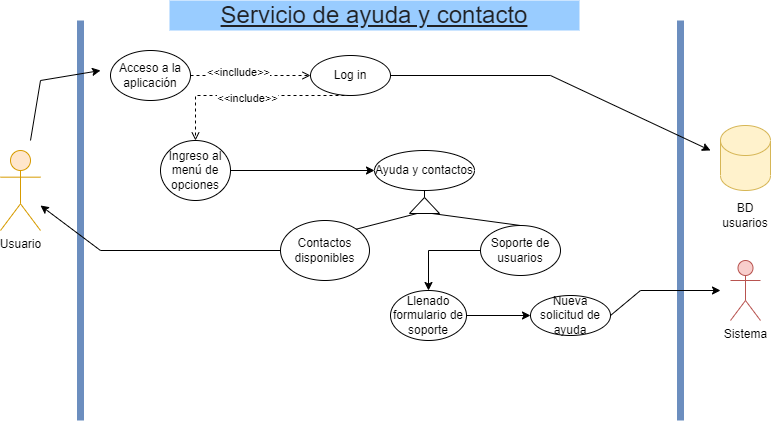

The diagram above was exported from draw.io. Its source (the exported page's mxGraphModel, read from the mxfile embedded in the PNG):
<mxGraphModel dx="1038" dy="547" grid="1" gridSize="10" guides="1" tooltips="1" connect="1" arrows="1" fold="1" page="1" pageScale="1" pageWidth="827" pageHeight="1169" math="0" shadow="0">
  <root>
    <mxCell id="0" />
    <mxCell id="1" parent="0" />
    <mxCell id="3ZBXq310v8bgnw7WzuZK-1" value="" style="endArrow=none;html=1;strokeWidth=7;fillColor=#dae8fc;strokeColor=#6c8ebf;" edge="1" parent="1">
      <mxGeometry width="50" height="50" relative="1" as="geometry">
        <mxPoint x="100" y="490" as="sourcePoint" />
        <mxPoint x="100" y="90" as="targetPoint" />
      </mxGeometry>
    </mxCell>
    <mxCell id="3ZBXq310v8bgnw7WzuZK-2" value="" style="endArrow=none;html=1;strokeWidth=7;fillColor=#dae8fc;strokeColor=#6c8ebf;" edge="1" parent="1">
      <mxGeometry width="50" height="50" relative="1" as="geometry">
        <mxPoint x="700" y="490" as="sourcePoint" />
        <mxPoint x="700" y="90" as="targetPoint" />
      </mxGeometry>
    </mxCell>
    <mxCell id="3ZBXq310v8bgnw7WzuZK-3" value="Usuario" style="shape=umlActor;verticalLabelPosition=bottom;verticalAlign=top;html=1;outlineConnect=0;fillColor=#ffe6cc;strokeColor=#d79b00;" vertex="1" parent="1">
      <mxGeometry x="20" y="220" width="40" height="80" as="geometry" />
    </mxCell>
    <mxCell id="3ZBXq310v8bgnw7WzuZK-4" value="Acceso a la aplicación" style="ellipse;whiteSpace=wrap;html=1;" vertex="1" parent="1">
      <mxGeometry x="130" y="120" width="80" height="50" as="geometry" />
    </mxCell>
    <mxCell id="3ZBXq310v8bgnw7WzuZK-5" value="Log in" style="ellipse;whiteSpace=wrap;html=1;" vertex="1" parent="1">
      <mxGeometry x="330" y="125" width="80" height="40" as="geometry" />
    </mxCell>
    <mxCell id="3ZBXq310v8bgnw7WzuZK-6" value="" style="shape=cylinder3;whiteSpace=wrap;html=1;boundedLbl=1;backgroundOutline=1;size=15;fillColor=#fff2cc;strokeColor=#d6b656;" vertex="1" parent="1">
      <mxGeometry x="740" y="195" width="50" height="65" as="geometry" />
    </mxCell>
    <mxCell id="3ZBXq310v8bgnw7WzuZK-7" value="BD usuarios" style="text;html=1;strokeColor=none;fillColor=none;align=center;verticalAlign=middle;whiteSpace=wrap;rounded=0;" vertex="1" parent="1">
      <mxGeometry x="735" y="270" width="60" height="30" as="geometry" />
    </mxCell>
    <mxCell id="3ZBXq310v8bgnw7WzuZK-8" value="" style="endArrow=open;html=1;rounded=0;exitX=1;exitY=0.5;exitDx=0;exitDy=0;entryX=0;entryY=0.5;entryDx=0;entryDy=0;dashed=1;endFill=0;" edge="1" parent="1" source="3ZBXq310v8bgnw7WzuZK-4" target="3ZBXq310v8bgnw7WzuZK-5">
      <mxGeometry width="50" height="50" relative="1" as="geometry">
        <mxPoint x="260" y="220" as="sourcePoint" />
        <mxPoint x="310" y="170" as="targetPoint" />
      </mxGeometry>
    </mxCell>
    <mxCell id="3ZBXq310v8bgnw7WzuZK-9" value="&amp;lt;&amp;lt;incllude&amp;gt;&amp;gt;" style="edgeLabel;html=1;align=center;verticalAlign=middle;resizable=0;points=[];" vertex="1" connectable="0" parent="3ZBXq310v8bgnw7WzuZK-8">
      <mxGeometry x="-0.2218" y="4" relative="1" as="geometry">
        <mxPoint as="offset" />
      </mxGeometry>
    </mxCell>
    <mxCell id="3ZBXq310v8bgnw7WzuZK-10" value="" style="endArrow=classic;html=1;rounded=0;exitX=1;exitY=0.5;exitDx=0;exitDy=0;" edge="1" parent="1" source="3ZBXq310v8bgnw7WzuZK-5">
      <mxGeometry width="50" height="50" relative="1" as="geometry">
        <mxPoint x="480" y="170" as="sourcePoint" />
        <mxPoint x="730" y="220" as="targetPoint" />
        <Array as="points">
          <mxPoint x="570" y="145" />
        </Array>
      </mxGeometry>
    </mxCell>
    <mxCell id="3ZBXq310v8bgnw7WzuZK-11" value="Ingreso al menú de opciones" style="ellipse;whiteSpace=wrap;html=1;" vertex="1" parent="1">
      <mxGeometry x="180" y="210" width="70" height="60" as="geometry" />
    </mxCell>
    <mxCell id="3ZBXq310v8bgnw7WzuZK-12" value="" style="endArrow=open;html=1;rounded=0;dashed=1;exitX=0.5;exitY=1;exitDx=0;exitDy=0;entryX=0.5;entryY=0;entryDx=0;entryDy=0;endFill=0;" edge="1" parent="1" source="3ZBXq310v8bgnw7WzuZK-5" target="3ZBXq310v8bgnw7WzuZK-11">
      <mxGeometry width="50" height="50" relative="1" as="geometry">
        <mxPoint x="400" y="250" as="sourcePoint" />
        <mxPoint x="450" y="200" as="targetPoint" />
        <Array as="points">
          <mxPoint x="215" y="165" />
        </Array>
      </mxGeometry>
    </mxCell>
    <mxCell id="3ZBXq310v8bgnw7WzuZK-13" value="&amp;lt;&amp;lt;include&amp;gt;&amp;gt;" style="edgeLabel;html=1;align=center;verticalAlign=middle;resizable=0;points=[];" vertex="1" connectable="0" parent="3ZBXq310v8bgnw7WzuZK-12">
      <mxGeometry x="0.042" y="2" relative="1" as="geometry">
        <mxPoint as="offset" />
      </mxGeometry>
    </mxCell>
    <mxCell id="3ZBXq310v8bgnw7WzuZK-14" value="" style="endArrow=classic;html=1;rounded=0;exitX=1;exitY=0.5;exitDx=0;exitDy=0;entryX=0;entryY=0.5;entryDx=0;entryDy=0;" edge="1" parent="1" source="3ZBXq310v8bgnw7WzuZK-11" target="3ZBXq310v8bgnw7WzuZK-15">
      <mxGeometry width="50" height="50" relative="1" as="geometry">
        <mxPoint x="350" y="260" as="sourcePoint" />
        <mxPoint x="390" y="240" as="targetPoint" />
      </mxGeometry>
    </mxCell>
    <mxCell id="3ZBXq310v8bgnw7WzuZK-15" value="Ayuda y contactos" style="ellipse;whiteSpace=wrap;html=1;" vertex="1" parent="1">
      <mxGeometry x="394" y="220" width="100" height="40" as="geometry" />
    </mxCell>
    <mxCell id="3ZBXq310v8bgnw7WzuZK-32" value="&lt;font color=&quot;#202124&quot; face=&quot;google sans, arial, sans-serif&quot;&gt;&lt;span style=&quot;font-size: 24px ; background-color: rgb(153 , 204 , 255)&quot;&gt;&lt;u&gt;Servicio de ayuda y contacto&lt;/u&gt;&lt;/span&gt;&lt;/font&gt;" style="text;html=1;strokeColor=none;fillColor=#99CCFF;align=center;verticalAlign=middle;whiteSpace=wrap;rounded=0;" vertex="1" parent="1">
      <mxGeometry x="189" y="70" width="410" height="30" as="geometry" />
    </mxCell>
    <mxCell id="3ZBXq310v8bgnw7WzuZK-35" value="Soporte de usuarios" style="ellipse;whiteSpace=wrap;html=1;" vertex="1" parent="1">
      <mxGeometry x="500" y="295" width="80" height="50" as="geometry" />
    </mxCell>
    <mxCell id="3ZBXq310v8bgnw7WzuZK-36" value="Contactos disponibles" style="ellipse;whiteSpace=wrap;html=1;" vertex="1" parent="1">
      <mxGeometry x="300" y="290" width="89" height="60" as="geometry" />
    </mxCell>
    <mxCell id="3ZBXq310v8bgnw7WzuZK-37" value="" style="endArrow=classic;html=1;rounded=0;exitX=0;exitY=0.5;exitDx=0;exitDy=0;" edge="1" parent="1" source="3ZBXq310v8bgnw7WzuZK-36" target="3ZBXq310v8bgnw7WzuZK-3">
      <mxGeometry width="50" height="50" relative="1" as="geometry">
        <mxPoint x="120" y="350" as="sourcePoint" />
        <mxPoint x="170" y="300" as="targetPoint" />
        <Array as="points">
          <mxPoint x="120" y="320" />
        </Array>
      </mxGeometry>
    </mxCell>
    <mxCell id="3ZBXq310v8bgnw7WzuZK-38" value="" style="triangle;whiteSpace=wrap;html=1;rotation=-90;" vertex="1" parent="1">
      <mxGeometry x="436" y="260" width="16" height="30" as="geometry" />
    </mxCell>
    <mxCell id="3ZBXq310v8bgnw7WzuZK-39" value="" style="endArrow=none;html=1;rounded=0;exitX=1;exitY=0;exitDx=0;exitDy=0;entryX=0;entryY=0.25;entryDx=0;entryDy=0;" edge="1" parent="1" source="3ZBXq310v8bgnw7WzuZK-36" target="3ZBXq310v8bgnw7WzuZK-38">
      <mxGeometry width="50" height="50" relative="1" as="geometry">
        <mxPoint x="430" y="400" as="sourcePoint" />
        <mxPoint x="430" y="280" as="targetPoint" />
      </mxGeometry>
    </mxCell>
    <mxCell id="3ZBXq310v8bgnw7WzuZK-40" value="" style="endArrow=none;html=1;rounded=0;entryX=0;entryY=0.75;entryDx=0;entryDy=0;exitX=0.5;exitY=0;exitDx=0;exitDy=0;" edge="1" parent="1" source="3ZBXq310v8bgnw7WzuZK-35" target="3ZBXq310v8bgnw7WzuZK-38">
      <mxGeometry width="50" height="50" relative="1" as="geometry">
        <mxPoint x="440" y="370" as="sourcePoint" />
        <mxPoint x="490" y="320" as="targetPoint" />
      </mxGeometry>
    </mxCell>
    <mxCell id="3ZBXq310v8bgnw7WzuZK-41" value="" style="endArrow=none;html=1;rounded=0;exitX=1;exitY=0.5;exitDx=0;exitDy=0;entryX=0.5;entryY=1;entryDx=0;entryDy=0;" edge="1" parent="1" source="3ZBXq310v8bgnw7WzuZK-38" target="3ZBXq310v8bgnw7WzuZK-15">
      <mxGeometry width="50" height="50" relative="1" as="geometry">
        <mxPoint x="530" y="260" as="sourcePoint" />
        <mxPoint x="580" y="210" as="targetPoint" />
      </mxGeometry>
    </mxCell>
    <mxCell id="3ZBXq310v8bgnw7WzuZK-42" value="Llenado formulario de soporte" style="ellipse;whiteSpace=wrap;html=1;" vertex="1" parent="1">
      <mxGeometry x="410" y="360" width="76" height="50" as="geometry" />
    </mxCell>
    <mxCell id="3ZBXq310v8bgnw7WzuZK-43" value="" style="endArrow=classic;html=1;rounded=0;exitX=0;exitY=0.5;exitDx=0;exitDy=0;entryX=0.5;entryY=0;entryDx=0;entryDy=0;" edge="1" parent="1" source="3ZBXq310v8bgnw7WzuZK-35" target="3ZBXq310v8bgnw7WzuZK-42">
      <mxGeometry width="50" height="50" relative="1" as="geometry">
        <mxPoint x="580" y="400" as="sourcePoint" />
        <mxPoint x="630" y="350" as="targetPoint" />
        <Array as="points">
          <mxPoint x="448" y="320" />
        </Array>
      </mxGeometry>
    </mxCell>
    <mxCell id="3ZBXq310v8bgnw7WzuZK-44" value="Nueva solicitud de ayuda" style="ellipse;whiteSpace=wrap;html=1;" vertex="1" parent="1">
      <mxGeometry x="550" y="365" width="80" height="40" as="geometry" />
    </mxCell>
    <mxCell id="3ZBXq310v8bgnw7WzuZK-45" value="" style="endArrow=classic;html=1;rounded=0;exitX=1;exitY=0.5;exitDx=0;exitDy=0;entryX=0;entryY=0.5;entryDx=0;entryDy=0;" edge="1" parent="1" source="3ZBXq310v8bgnw7WzuZK-42" target="3ZBXq310v8bgnw7WzuZK-44">
      <mxGeometry width="50" height="50" relative="1" as="geometry">
        <mxPoint x="470" y="460" as="sourcePoint" />
        <mxPoint x="520" y="410" as="targetPoint" />
      </mxGeometry>
    </mxCell>
    <mxCell id="3ZBXq310v8bgnw7WzuZK-46" value="Sistema" style="shape=umlActor;verticalLabelPosition=bottom;verticalAlign=top;html=1;outlineConnect=0;fillColor=#f8cecc;strokeColor=#b85450;" vertex="1" parent="1">
      <mxGeometry x="750" y="330" width="30" height="60" as="geometry" />
    </mxCell>
    <mxCell id="3ZBXq310v8bgnw7WzuZK-47" value="" style="endArrow=classic;html=1;rounded=0;exitX=1;exitY=0.5;exitDx=0;exitDy=0;" edge="1" parent="1" source="3ZBXq310v8bgnw7WzuZK-44">
      <mxGeometry width="50" height="50" relative="1" as="geometry">
        <mxPoint x="630" y="490" as="sourcePoint" />
        <mxPoint x="740" y="360" as="targetPoint" />
        <Array as="points">
          <mxPoint x="660" y="360" />
        </Array>
      </mxGeometry>
    </mxCell>
    <mxCell id="3ZBXq310v8bgnw7WzuZK-48" value="" style="endArrow=classic;html=1;rounded=0;" edge="1" parent="1">
      <mxGeometry width="50" height="50" relative="1" as="geometry">
        <mxPoint x="50" y="210" as="sourcePoint" />
        <mxPoint x="120" y="140" as="targetPoint" />
        <Array as="points">
          <mxPoint x="60" y="150" />
        </Array>
      </mxGeometry>
    </mxCell>
  </root>
</mxGraphModel>